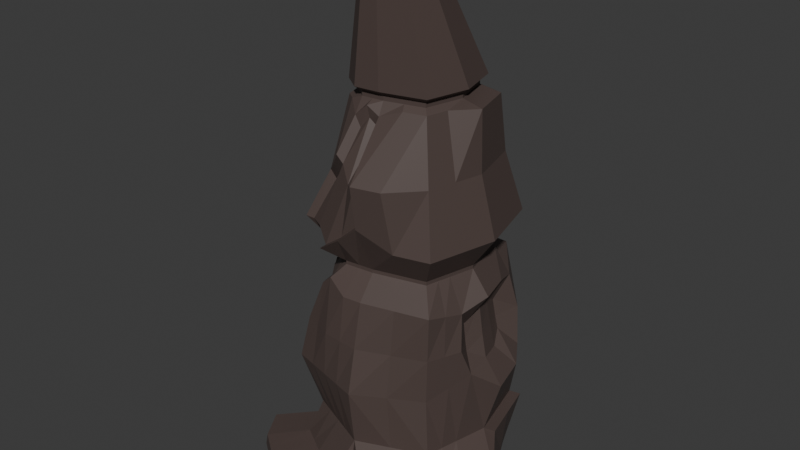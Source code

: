 # Source: Rock_2.blend  (saved by Blender 4.5.90; exported with 4.5.12 LTS)
import bpy
from mathutils import Matrix  # noqa: F401  (used for matrix-valued properties, if any)

bpy.ops.wm.read_factory_settings(use_empty=True)
scene = bpy.context.scene
scene.name = 'Scene'

# ---- collections
col_collection = bpy.data.collections.new('Collection'); scene.collection.children.link(col_collection)

# ---- materials (node trees are filled in below, after node groups)
mat_material_001 = bpy.data.materials.new('Material.001')

# ---- material node trees
mat_material_001.use_nodes = True; mat_material_001.node_tree.nodes.clear()
_N = mat_material_001.node_tree.nodes; _L = mat_material_001.node_tree.links
n0 = _N.new('ShaderNodeBsdfPrincipled'); n0.name = 'Principled BSDF'; n0.location = (-200, 100)
n0.inputs[0].default_value = (0.08374, 0.05916, 0.05263, 1.0)
n1 = _N.new('ShaderNodeOutputMaterial'); n1.name = 'Material Output'; n1.location = (200, 100)
_L.new(n0.outputs[0], n1.inputs[0])
n1.is_active_output = True

# ---- world
world_world = bpy.data.worlds.new('World'); scene.world = world_world
world_world.use_nodes = True; world_world.node_tree.nodes.clear()
_N = world_world.node_tree.nodes; _L = world_world.node_tree.links
n0 = _N.new('ShaderNodeOutputWorld'); n0.name = 'World Output'; n0.location = (200, 100)
n1 = _N.new('ShaderNodeBackground'); n1.name = 'Background'; n1.location = (-200, 100)
n1.inputs[0].default_value = (0.05088, 0.05088, 0.05088, 1.0)
_L.new(n1.outputs[0], n0.inputs[0])
n0.is_active_output = True
world_world.color = (0.05088, 0.05088, 0.05088)
world_world.sun_shadow_jitter_overblur = 0.0

# ---- meshes
me_cube_001 = bpy.data.meshes.new('Cube.001')
me_cube_001.from_pydata([(-1.048, -1.061, -1.0), (-1.313, -1.28, 1.19), (-1.0, 1.0, -1.0), (-1.232, 1.281, 1.081), (1.0, -1.0, -1.0), (1.109, -1.142, 1.0), (1.0, 1.0, -1.0), (1.354, 1.085, 1.13), (-1.696, -0.06054, -1.0), (-1.438, 0.1321, 0.6838), (1.49, 0.0, -1.0), (1.778, 0.0, 1.0), (0.0, 1.329, -1.0), (-0.0841, 1.41, 0.5781), (-0.003816, -1.969, -1.0), (0.0, -1.778, 1.0), (0.0, 0.0, -1.0), (-1.176, -1.172, 0.0), (-1.024, 1.083, -0.02661), (1.179, 1.183, 0.0), (1.179, -1.172, 0.0), (1.468, 0.005549, 0.0), (-1.255, 0.1585, -0.02461), (0.001751, -1.66, 0.0), (0.077, 1.348, -0.01813), (1.364, 1.249, -0.02079), (1.185, 1.066, -1.021), (1.675, 0.0662, -1.021), (1.653, 0.07175, -0.02079), (-0.8985, 0.9569, -0.655), (1.033, 1.034, -0.8136), (1.486, 0.001034, -0.8136), (-1.4, 0.07911, -0.6532), (0.0003263, -1.797, -0.8136), (-0.03212, 1.213, -0.4577), (1.218, 1.1, -0.8344), (1.671, 0.06723, -0.8344), (-1.484, 1.55, -0.8589), (-1.527, 1.596, -1.045), (-0.5268, 1.925, -1.045), (-2.175, 0.5958, -1.045), (-2.083, 0.5172, -0.8589), (-0.4512, 1.854, -0.8589), (-1.452, -4.857e-09, 2.589), (-1.155, 1.155, 2.589), (0.0, 1.452, 2.589), (1.155, 1.025, 2.459), (1.452, -4.857e-09, 2.589), (1.155, -1.155, 2.589), (0.0, -1.452, 2.589), (-0.9695, -1.083, 2.497), (-1.021, -0.4547, 3.065), (-0.5, 1.164, -1.0), (-0.7074, -1.596, 1.0), (-0.8479, -0.03027, -1.0), (-0.5502, 1.446, 0.9897), (-0.5239, -1.445, -1.0), (-0.4356, 1.18, -0.02661), (-0.5871, -1.416, 0.0), (-0.3717, 1.109, -0.6546), (-1.027, 1.76, -1.045), (-0.9678, 1.702, -0.8589), (-0.6719, -1.234, 2.848), (-0.5777, 1.303, 2.589), (-0.905, -0.9067, 3.065), (-1.372, -0.5605, -1.0), (1.432, -0.3669, 1.281), (-1.456, -0.7213, 1.19), (1.245, -0.5, -1.0), (0.0, -0.9143, -1.0), (-1.367, -0.5833, 0.0), (1.324, -0.5833, 0.0), (-1.332, -0.5155, -0.8136), (1.303, -0.4955, 2.438), (-1.19, -0.6033, 2.632), (-0.5193, -1.191, 3.065), (0.9028, -0.9067, 3.065), (-0.6859, -0.7374, -1.0), (-1.4, 0.5959, 0.9886), (1.245, 0.5, -1.0), (-1.348, 0.4697, -1.0), (1.596, 0.7074, 1.0), (0.0, 0.6645, -1.0), (1.324, 0.5944, 0.0), (-1.215, 0.4943, -0.02661), (1.43, 0.5662, -1.021), (1.509, 0.6606, -0.02079), (1.445, 0.5838, -0.8344), (-1.193, 0.4247, -0.6532), (-1.851, 1.096, -1.045), (-1.783, 1.034, -0.8589), (-1.303, 0.5777, 2.589), (1.303, 0.5777, 2.589), (1.019, -0.4547, 3.065), (0.9028, 0.9011, 3.065), (-0.674, 0.5671, -1.0), (0.6471, 1.832, 1.0), (0.5, -1.414, -1.0), (0.5, 1.164, -1.0), (0.5429, -1.454, 1.0), (0.7451, 0.0, -1.0), (0.5906, -1.416, 0.0), (0.5906, 1.729, 0.0), (0.5169, 1.186, -0.8136), (0.5777, 1.752, 2.589), (0.4508, 1.017, 3.065), (0.5777, -1.303, 2.589), (-0.905, 0.9011, 3.065), (0.6226, -0.7072, -1.0), (-1.021, 0.4491, 3.065), (0.6226, 0.5822, -1.0), (-1.021, 0.4491, 3.001), (-0.905, 0.9011, 3.001), (0.4508, 1.017, 3.001), (0.9028, 0.9011, 3.001), (1.019, -0.4547, 3.001), (0.9028, -0.9067, 3.001), (-0.5114, -1.1, 3.013), (-0.905, -0.9067, 3.001), (-0.9544, -0.5011, 2.82), (-1.137, -0.002806, 3.001), (1.019, 0.4491, 3.001), (1.135, -0.002806, 3.001), (-1.351, -1.218, 3.627), (-0.453, 1.017, 3.001), (-0.001106, 1.133, 3.001), (0.4508, -1.023, 3.001), (-0.001106, -1.139, 3.001), (-0.6987, -1.602, 3.398), (-1.664, 0.0007124, 3.627), (-1.508, -0.6089, 3.627), (1.376, 0.6103, 3.627), (1.532, 0.0007124, 3.627), (-0.7609, -0.3417, 5.82), (0.0002809, 1.533, 3.627), (-0.6093, 1.376, 3.627), (-1.137, -0.002806, 3.065), (1.019, 0.4491, 3.065), (1.135, -0.002806, 3.065), (-0.453, 1.017, 3.065), (-0.001106, 1.133, 3.065), (0.4508, -1.023, 3.065), (-0.001106, -1.139, 3.065), (1.376, -0.6089, 3.627), (1.219, -1.218, 3.627), (0.6099, 1.376, 3.627), (1.219, 1.22, 3.627), (-1.375, 0.6103, 3.627), (-1.219, 1.22, 3.627), (0.6099, -1.375, 3.627), (-0.0296, -1.433, 3.946), (-0.6747, -0.6779, 5.82), (-0.3877, -0.8893, 5.82), (0.6704, -0.6779, 5.82), (0.7567, -0.3417, 5.82), (0.6704, 0.6672, 5.82), (0.3342, 0.7534, 5.82), (-0.6747, 0.6672, 5.82), (-0.7609, 0.3309, 5.82), (-0.8554, 0.3739, 5.736), (-0.7584, 0.7522, 5.736), (0.3766, 0.8492, 5.736), (1.015, 0.7522, 5.736), (0.8519, -0.3828, 5.736), (0.7549, -0.7611, 5.736), (-0.3473, -0.9806, 5.345), (-0.7584, -0.7611, 5.736), (-0.8554, -0.3828, 5.736), (-0.9525, -0.004449, 5.736), (1.112, 0.3739, 5.736), (1.209, -0.004449, 5.736), (-0.6747, -0.6779, 5.904), (-0.3801, 0.8492, 5.736), (-0.001754, 0.9463, 5.736), (0.3766, -0.8581, 5.736), (-0.03128, -0.9199, 5.39), (-0.3877, -0.8893, 5.904), (-0.8472, -0.005387, 5.904), (-0.7609, -0.3417, 5.904), (0.7567, 0.3309, 5.904), (0.8429, -0.005387, 5.904), (-0.2951, -0.8394, 8.052), (-0.002124, 0.8397, 5.904), (-0.3384, 0.7534, 5.904), (-0.8472, -0.005387, 5.82), (0.7567, 0.3309, 5.82), (0.8429, -0.005387, 5.82), (-0.8614, -0.3854, 5.988), (-0.3384, 0.7534, 5.82), (-0.002124, 0.8397, 5.82), (0.3342, -0.7642, 5.82), (-0.002124, -0.8504, 5.82), (-0.7637, -0.7664, 5.988), (-0.4386, -1.006, 5.988), (0.7603, -0.7664, 5.988), (0.858, -0.3854, 5.988), (0.7603, 0.7576, 5.988), (0.3793, 0.8553, 5.988), (-0.7637, 0.7576, 5.988), (-0.8614, 0.3766, 5.988), (0.7567, -0.3417, 5.904), (0.6704, -0.6779, 5.904), (0.3342, 0.7534, 5.904), (0.6704, 0.6672, 5.904), (-0.7609, 0.3309, 5.904), (-0.6747, 0.6672, 5.904), (0.3342, -0.7642, 5.904), (-0.002124, -0.8504, 5.904), (-0.1907, -0.9163, 8.052), (-0.3765, -0.5219, 8.052), (-0.3347, -0.685, 8.052), (0.3278, -0.3588, 8.052), (0.3696, -0.5219, 8.052), (-0.003451, -0.1488, 8.052), (-0.1666, -0.1907, 8.052), (-0.9592, -0.004389, 5.988), (0.858, 0.3766, 5.988), (0.9557, -0.004389, 5.988), (-0.3827, 0.8553, 5.988), (-0.001731, 0.953, 5.988), (0.3793, -0.8641, 5.988), (-0.001731, -0.9618, 5.988), (0.3278, -0.685, 8.052), (0.2935, -0.8189, 8.052), (0.1597, -0.1907, 8.052), (0.2935, -0.225, 8.052), (-0.3347, -0.3588, 8.052), (-0.3004, -0.225, 8.052), (0.1597, -0.8532, 8.052), (-0.01926, -0.8991, 8.052), (-0.4221, -0.3364, 8.052), (-0.3745, -0.1509, 8.052), (0.1821, -0.1033, 8.052), (0.3676, -0.1509, 8.052), (0.4152, -0.7075, 8.052), (0.3676, -0.893, 8.052), (-0.2162, -1.01, 8.052), (-0.3745, -0.893, 8.052), (-0.4221, -0.7075, 8.052), (-0.4697, -0.5219, 8.052), (0.4152, -0.3364, 8.052), (0.4628, -0.5219, 8.052), (-0.189, -0.1033, 8.052), (-0.003451, -0.05573, 8.052), (0.1821, -0.9406, 8.052), (-0.003451, -0.9881, 8.052), (0.199, -0.5226, 7.862), (0.3208, -0.5226, 7.862), (-0.2064, -0.5226, 7.862), (-0.003702, -0.5226, 7.862), (-0.003702, -0.3198, 7.862), (-0.003702, -0.7253, 7.862), (-0.01746, -0.8506, 7.862), (-0.3282, -0.5226, 7.862), (-0.1858, -0.3405, 7.862), (-0.1976, -0.7346, 7.862), (-0.1665, -0.8656, 7.862), (0.1783, -0.7046, 7.862), (0.2844, -0.6644, 7.862), (-0.2918, -0.6644, 7.862), (-0.003702, -0.1981, 7.862), (-0.1456, -0.2345, 7.862), (0.1783, -0.3405, 7.862), (0.2844, -0.3807, 7.862), (-0.2918, -0.3807, 7.862), (0.1382, -0.2345, 7.862), (0.1382, -0.8107, 7.862), (-0.262, -0.2643, 7.862), (0.2546, -0.2643, 7.862), (0.2546, -0.7808, 7.862), (-0.2574, -0.7987, 7.862), (-0.4947, 1.113, 4.682), (-0.5671, -1.3, 4.944), (0.9872, -0.9898, 4.682), (-0.881, -0.9782, 4.336), (0.9872, 0.986, 4.682), (1.114, 0.4921, 4.682), (1.114, -0.4958, 4.682), (1.241, -0.001868, 4.682), (-1.242, -0.001868, 4.682), (-1.115, -0.4958, 4.682), (0.4932, 1.113, 4.682), (-0.0007367, 1.239, 4.682), (-0.9886, 0.986, 4.682), (-1.115, 0.4921, 4.682), (-0.03259, -1.537, 4.589), (0.4932, -1.511, 4.682), (-0.03013, 1.508, 1.794), (-1.285, 1.285, 1.794), (0.0, -1.615, 1.794), (1.132, -1.149, 1.794), (1.255, 1.178, 1.794), (-1.159, -1.231, 1.879), (-1.615, -2.428e-09, 1.794), (-0.6849, -1.557, 1.794), (-0.6425, 1.45, 1.794), (-1.402, -0.6473, 1.886), (1.368, -0.5716, 1.794), (-1.45, 0.6425, 1.794), (0.6124, 1.792, 1.794), (0.5603, -1.379, 1.794), (-2.336, -1.327, -0.9668), (-2.012, -1.827, -0.9668), (-1.488, -2.211, -0.9668), (-0.9642, -2.595, -0.9668), (-0.9639, -2.564, -0.7805), (-1.997, -1.799, -0.7805), (-1.36, -1.353, -0.6337), (-0.8386, -1.669, -0.6337), (-0.2498, -1.913, -0.6337), (-1.48, -2.181, -0.7805), (-1.618, -0.8358, -0.6337), (-2.296, -1.282, -0.7805), (1.628, -1.511, -0.8584), (1.631, -1.539, -1.045), (1.131, -1.954, -1.045), (1.876, -1.039, -1.045), (2.121, -0.5394, -1.045), (2.081, -0.478, -0.8584), (0.5947, -2.276, -0.8584), (0.6308, -2.368, -1.045), (1.021, -1.764, -0.3118), (0.4318, -2.008, -0.3118), (1.754, -0.9309, -0.3118), (1.436, -1.452, -0.3118), (1.898, -0.342, -0.3118), (1.854, -0.9946, -0.8584), (1.111, -1.894, -0.8584), (1.267, 0.5046, 1.331), (1.363, 0.13, 1.331), (1.112, 0.4359, 2.242), (1.191, 0.13, 2.305), (1.277, 0.13, 1.751), (1.086, 0.7541, 1.751), (1.034, 0.7419, 2.049), (1.18, -0.1695, 1.522), (1.112, -0.176, 2.038), (1.146, -0.1727, 1.751), (1.139, 0.7664, 1.51), (1.19, 0.4703, 1.751), (-1.596, 0.7074, 1.197), (-1.415, 1.415, 1.291), (-0.7074, 1.596, 1.197), (-0.06025, 1.564, 0.7816), (-1.684, 0.05202, 0.8914), (-1.469, 0.0816, -3.942e-08), (0.1113, 1.475, 0.012), (-1.631, 0.001034, -0.8136), (0.0003263, 1.338, -0.6164), (-1.332, 0.5176, -0.8136), (-1.033, 1.034, -0.8136), (-0.5162, 1.186, -0.8136), (-0.7033, -1.379, 2.768), (-1.064, -1.201, 2.431), (-1.243, -1.348, 1.794), (-1.415, -1.415, 1.0), (-1.596, -0.7074, 1.0), (-1.021, -0.4547, 2.847), (-1.303, -0.5777, 2.589), (-1.524, -0.6254, 1.794), (-0.5193, -1.191, 3.001), (-0.8112, -0.9235, 2.95), (-0.7904, -0.8953, 3.082), (-0.5119, -1.101, 3.078), (-0.6767, -1.487, 3.423), (-1.208, -1.188, 3.604), (0.0002809, -1.531, 3.92), (-0.0007367, -1.638, 4.682), (-0.001754, -0.9551, 5.599), (-0.4356, -0.9988, 5.539), (-0.471, -1.262, 4.8), (-0.9886, -0.9898, 4.475), (-1.21, -0.8105, -1.0), (1.27, -0.7547, 1.14), (-0.001908, -1.442, -1.0), (1.252, -0.8777, 0.0), (1.229, -0.8254, 2.513), (0.9607, -0.6807, 3.065), (-0.6049, -1.091, -1.0), (-1.505, -1.061, 0.8046), (1.123, -0.75, -1.0), (-1.271, -0.8777, 0.0), (-1.125, -0.8204, 2.644), (0.5613, -1.061, -1.0), (0.9607, -0.6807, 3.001), (1.298, -0.9137, 3.627), (-0.9629, -0.6807, 3.001), (-0.9629, -0.6807, 3.065), (0.7136, -0.5098, 5.82), (-1.43, -0.9137, 3.627), (0.8034, -0.5719, 5.736), (0.7136, -0.5098, 5.904), (-0.8069, -0.5719, 5.736), (0.8091, -0.5759, 5.988), (-0.7178, -0.5098, 5.82), (0.3914, -0.8002, 8.052), (-0.7178, -0.5098, 5.904), (-0.8126, -0.5759, 5.988), (-0.3983, -0.8002, 8.052), (0.3106, -0.752, 8.052), (-0.3149, -0.7622, 8.052), (-0.01058, -0.788, 7.862), (-0.1821, -0.8001, 7.862), (0.1583, -0.7577, 7.862), (0.2695, -0.7226, 7.862), (-0.2746, -0.7316, 7.862), (-1.052, -0.7428, 4.682), (1.051, -0.7428, 4.682), (1.25, -0.8602, 1.794), (-1.264, -0.9162, 1.882), (-2.174, -1.577, -0.9668), (-1.489, -1.095, -0.6337), (-2.147, -1.54, -0.7805), (1.595, -1.191, -0.3118), (1.741, -1.253, -0.8584), (1.753, -1.289, -1.045), (-1.385, -1.001, 0.9946), (-0.8828, -0.7123, 2.962), (-0.75, 1.082, -1.0), (-1.061, -1.505, 1.0), (-1.272, -0.04541, -1.0), (-0.8815, -1.294, 0.0), (-1.277, 1.678, -1.045), (-0.9089, -1.337, 2.589), (-1.061, 1.505, 1.244), (-0.7859, -1.253, -1.0), (-0.73, 1.132, -0.02661), (-0.7745, 1.11, -0.8136), (-1.226, 1.626, -0.8589), (-0.8665, 1.229, 2.589), (-0.6512, -0.9981, 3.08), (-1.029, -0.649, -1.0), (-1.011, 0.5184, -1.0), (-0.6613, -1.012, 2.982), (-0.9425, -1.338, 3.628), (-0.679, 0.959, 3.001), (-0.679, 0.959, 3.065), (-0.9141, 1.298, 3.627), (-0.5312, -0.7836, 5.82), (-0.597, -0.88, 5.736), (-0.5312, -0.7836, 5.904), (-0.5692, 0.8007, 5.736), (-0.5065, 0.7103, 5.82), (-0.6012, -0.8861, 5.988), (-0.2953, -0.9513, 8.052), (-0.5065, 0.7103, 5.904), (-0.5732, 0.8065, 5.988), (-0.2817, -0.1271, 8.052), (-0.2429, -0.8779, 8.052), (-0.2335, -0.2078, 8.052), (-0.2673, -0.5226, 7.862), (-0.2447, -0.6995, 7.862), (-0.2388, -0.3606, 7.862), (-0.212, -0.8322, 7.862), (-0.2038, -0.2494, 7.862), (-0.7417, 1.049, 4.682), (-0.7779, -1.145, 4.682), (-0.9849, -1.421, 1.794), (-0.9638, 1.367, 1.794), (-1.1, -1.511, -0.6337), (-1.739, -1.99, -0.7805), (-1.75, -2.019, -0.9668), (-0.8911, 1.364, 1.035), (-0.6351, 1.033, -0.6548), (-0.8457, -1.206, 2.662), (-0.676, -1.12, 4.54), (-0.2283, -0.7658, 7.862), (-0.9074, -0.9508, -1.0), (-0.3838, 1.58, 0.9892), (-0.2639, -1.707, -1.0), (-0.1793, 1.264, -0.02237), (-0.258, 1.262, -0.715), (-0.7095, 1.778, -0.8589), (-0.2271, 1.075, 3.065), (-0.2888, 1.378, 2.589), (-0.25, 1.247, -1.0), (-0.3537, -1.687, 1.0), (-0.424, -0.01514, -1.0), (-0.2927, -1.538, 0.0), (-0.7768, 1.843, -1.045), (-0.3312, -1.485, 2.589), (-0.343, -0.8259, -1.0), (-0.337, 0.6158, -1.0), (-0.2271, 1.075, 3.001), (-0.2602, -1.165, 3.001), (-0.1703, 0.7965, 5.82), (-0.3045, 1.454, 3.627), (-0.2602, -1.165, 3.065), (-0.1922, 0.9042, 5.988), (-0.3492, -1.566, 3.627), (-0.1909, 0.8977, 5.736), (-0.2187, -0.977, 5.736), (-0.1703, 0.7965, 5.904), (-0.1949, -0.8699, 5.82), (-0.1949, -0.8699, 5.904), (-0.09621, -0.07952, 8.052), (-0.2202, -0.9838, 5.988), (-0.1098, -0.9989, 8.052), (-0.08501, -0.1698, 8.052), (-0.105, -0.9077, 8.052), (-0.1051, -0.5226, 7.862), (-0.1006, -0.73, 7.862), (-0.09473, -0.3302, 7.862), (-0.07464, -0.2163, 7.862), (-0.09199, -0.8581, 7.862), (-0.2518, -1.4, 4.563), (-0.2477, 1.176, 4.682), (-0.3363, 1.479, 1.794), (-0.3424, -1.586, 1.794), (-1.226, -2.403, -0.9668), (-0.5442, -1.791, -0.6337), (-1.222, -2.373, -0.7805), (-0.3172, 1.428, 0.7839), (-0.2019, 1.161, -0.5562), (-0.3532, -1.46, 3.652), (-0.1893, -0.9503, 5.534), (-0.09632, -0.794, 7.862), (-0.3034, -1.266, -1.0)], [], [(84, 78, 3, 18), (102, 96, 7, 19), (375, 373, 5, 20), (421, 419, 355, 17), (383, 380, 4, 97), (297, 66, 335, 337), (81, 7, 338, 328), (110, 79, 10, 100), (83, 81, 11, 21), (70, 356, 344, 345), (482, 82, 16, 477), (458, 288, 44, 429), (300, 290, 48, 106), (517, 374, 14, 469), (101, 99, 15, 23), (470, 512, 13, 24), (513, 470, 24, 34), (14, 97, 315, 320), (72, 70, 345, 347), (83, 21, 28, 86), (70, 72, 312, 311), (380, 68, 316, 415), (103, 102, 19, 30), (88, 84, 18, 29), (87, 86, 28, 36), (30, 19, 25, 35), (79, 6, 26, 85), (31, 10, 27, 36), (21, 31, 36, 28), (6, 30, 35, 26), (85, 87, 36, 27), (80, 8, 40, 89), (98, 103, 30, 6), (31, 21, 325, 318), (33, 23, 309, 305), (65, 72, 347, 8), (10, 31, 318, 317), (349, 350, 37, 90), (89, 90, 37, 38), (479, 472, 42, 39), (8, 347, 41, 40), (418, 2, 38, 422), (471, 348, 42, 472), (348, 12, 39, 42), (43, 358, 357, 120), (91, 43, 120, 111), (464, 62, 117, 433), (382, 50, 361, 417), (409, 292, 50, 382), (298, 293, 43, 91), (508, 289, 49, 480), (299, 287, 45, 104), (457, 294, 352, 423), (376, 73, 115, 384), (73, 47, 122, 115), (427, 351, 61, 428), (475, 52, 60, 479), (422, 428, 61, 60), (421, 17, 307, 459), (14, 33, 305, 304), (463, 426, 57, 59), (426, 462, 55, 57), (467, 378, 56, 425), (507, 295, 63, 474), (432, 95, 54, 420), (478, 476, 53, 58), (420, 54, 77, 431), (46, 104, 113, 114), (293, 359, 358, 43), (49, 106, 126, 127), (106, 48, 116, 126), (469, 14, 304, 509), (21, 71, 323, 325), (375, 20, 324, 413), (425, 56, 303, 461), (477, 16, 69, 481), (381, 379, 356, 70), (408, 297, 73, 376), (100, 10, 68, 108), (21, 11, 66, 71), (418, 52, 95, 432), (44, 91, 111, 112), (288, 298, 91, 44), (474, 63, 124, 483), (104, 45, 125, 113), (40, 41, 90, 89), (347, 349, 90, 41), (2, 80, 89, 38), (26, 35, 87, 85), (10, 79, 85, 27), (35, 25, 86, 87), (32, 22, 84, 88), (19, 83, 86, 25), (475, 12, 82, 482), (19, 7, 81, 83), (98, 6, 79, 110), (291, 46, 334, 333), (22, 9, 78, 84), (12, 98, 110, 82), (429, 44, 112, 435), (16, 100, 108, 69), (47, 92, 121, 122), (291, 299, 104, 46), (480, 49, 127, 484), (92, 46, 114, 121), (68, 10, 317, 316), (12, 348, 103, 98), (348, 346, 102, 103), (101, 23, 322, 321), (20, 5, 99, 101), (289, 300, 106, 49), (82, 110, 100, 16), (374, 383, 97, 14), (346, 343, 96, 102), (484, 127, 142, 487), (120, 357, 51, 136), (126, 116, 76, 141), (386, 118, 64, 387), (433, 117, 363, 430), (121, 114, 94, 137), (115, 122, 138, 93), (384, 115, 93, 377), (111, 120, 136, 109), (113, 125, 140, 105), (114, 113, 105, 94), (127, 126, 141, 142), (112, 111, 109, 107), (483, 124, 139, 473), (435, 112, 107, 436), (122, 121, 137, 138), (93, 138, 132, 143), (109, 136, 129, 147), (136, 51, 130, 129), (107, 109, 147, 148), (105, 140, 134, 145), (138, 137, 131, 132), (94, 105, 145, 146), (142, 141, 149, 366), (377, 93, 143, 385), (436, 107, 148, 437), (430, 363, 364, 434), (487, 142, 366, 489), (473, 139, 135, 486), (141, 76, 144, 149), (387, 64, 123, 389), (137, 94, 146, 131), (506, 271, 172, 490), (456, 272, 369, 439), (455, 283, 160, 441), (407, 277, 163, 390), (505, 285, 175, 515), (275, 281, 161, 162), (286, 273, 164, 174), (406, 371, 166, 392), (276, 275, 162, 169), (278, 276, 169, 170), (277, 278, 170, 163), (284, 279, 168, 159), (279, 280, 167, 168), (281, 282, 173, 161), (283, 284, 159, 160), (367, 286, 174, 368), (174, 164, 153, 190), (392, 166, 151, 394), (439, 369, 152, 438), (169, 162, 155, 185), (163, 170, 186, 154), (390, 163, 154, 388), (159, 168, 184, 158), (161, 173, 189, 156), (162, 161, 156, 155), (368, 174, 190, 191), (160, 159, 158, 157), (490, 172, 188, 485), (441, 160, 157, 442), (170, 169, 185, 186), (491, 368, 191, 493), (168, 167, 133, 184), (438, 152, 176, 440), (191, 190, 206, 207), (157, 158, 204, 205), (442, 157, 205, 445), (184, 133, 178, 177), (485, 188, 183, 492), (186, 185, 179, 180), (493, 191, 207, 494), (190, 153, 201, 206), (394, 151, 171, 396), (155, 156, 202, 203), (185, 155, 203, 179), (154, 186, 180, 200), (388, 154, 200, 391), (158, 184, 177, 204), (156, 189, 182, 202), (440, 176, 193, 443), (445, 205, 198, 446), (391, 200, 195, 393), (494, 207, 221, 496), (203, 202, 197, 196), (206, 201, 194, 220), (396, 171, 192, 397), (180, 179, 216, 217), (179, 203, 196, 216), (200, 180, 217, 195), (204, 177, 215, 199), (177, 178, 187, 215), (202, 182, 219, 197), (205, 204, 199, 198), (207, 206, 220, 221), (492, 183, 218, 488), (196, 197, 232, 233), (220, 194, 235, 244), (397, 192, 237, 398), (393, 195, 234, 395), (216, 196, 233, 240), (195, 217, 241, 234), (199, 215, 239, 230), (443, 193, 236, 444), (197, 219, 243, 232), (221, 220, 244, 245), (198, 199, 230, 231), (215, 187, 238, 239), (488, 218, 242, 495), (446, 198, 231, 447), (217, 216, 240, 241), (496, 221, 245, 497), (209, 210, 259, 253), (400, 181, 270, 405), (448, 208, 256, 453), (222, 212, 247, 258), (399, 222, 258, 404), (449, 227, 267, 454), (225, 224, 265, 268), (499, 229, 252, 504), (228, 223, 269, 266), (227, 226, 264, 267), (229, 228, 266, 252), (224, 213, 260, 265), (498, 214, 261, 503), (211, 225, 268, 263), (212, 211, 263, 247), (226, 209, 253, 264), (226, 227, 231, 230), (224, 225, 233, 232), (399, 223, 235, 395), (448, 181, 237, 444), (210, 209, 239, 238), (211, 212, 241, 240), (498, 213, 243, 495), (228, 229, 245, 244), (499, 208, 236, 497), (449, 214, 242, 447), (212, 222, 234, 241), (400, 210, 238, 398), (209, 226, 230, 239), (225, 211, 240, 233), (213, 224, 232, 243), (223, 228, 244, 235), (466, 405, 270, 453), (452, 264, 253, 450), (262, 250, 249, 246), (403, 401, 252, 266), (502, 254, 248, 500), (516, 402, 256, 504), (500, 248, 255, 501), (246, 249, 251, 257), (450, 253, 259, 451), (503, 261, 254, 502), (265, 260, 250, 262), (454, 267, 264, 452), (268, 265, 262, 263), (247, 246, 257, 258), (404, 403, 266, 269), (263, 262, 246, 247), (366, 149, 286, 367), (148, 147, 284, 283), (145, 134, 282, 281), (129, 130, 280, 279), (147, 129, 279, 284), (143, 132, 278, 277), (132, 131, 276, 278), (131, 146, 275, 276), (389, 123, 371, 406), (149, 144, 273, 286), (146, 145, 281, 275), (514, 150, 285, 505), (385, 143, 277, 407), (437, 148, 283, 455), (434, 364, 370, 465), (486, 135, 271, 506), (15, 99, 300, 289), (7, 96, 299, 291), (11, 81, 328, 329), (341, 340, 298, 288), (373, 66, 297, 408), (344, 356, 359, 293), (468, 342, 295, 507), (419, 53, 294, 457), (96, 343, 287, 299), (476, 15, 289, 508), (340, 344, 293, 298), (416, 1, 292, 409), (99, 5, 290, 300), (424, 341, 288, 458), (92, 47, 331, 330), (47, 73, 336, 331), (460, 459, 307, 306), (461, 460, 306, 302), (509, 511, 310, 303), (511, 510, 308, 310), (410, 412, 312, 301), (412, 411, 311, 312), (372, 0, 302, 410), (381, 70, 311, 411), (478, 58, 308, 510), (72, 65, 301, 312), (327, 321, 322, 319), (414, 413, 324, 313), (415, 414, 313, 314), (315, 327, 319, 320), (317, 318, 326, 316), (318, 325, 323, 326), (314, 313, 327, 315), (313, 324, 321, 327), (20, 101, 321, 324), (33, 14, 320, 319), (23, 33, 319, 322), (97, 4, 314, 315), (339, 333, 334, 330), (337, 332, 331, 336), (332, 339, 330, 331), (329, 328, 339, 332), (335, 329, 332, 337), (328, 338, 333, 339), (66, 11, 329, 335), (73, 297, 337, 336), (46, 92, 330, 334), (7, 291, 333, 338), (3, 78, 340, 341), (512, 55, 342, 468), (9, 22, 345, 344), (24, 13, 343, 346), (22, 32, 347, 345), (34, 24, 346, 348), (88, 29, 350, 349), (513, 34, 348, 471), (462, 3, 341, 424), (463, 59, 351, 427), (78, 9, 344, 340), (32, 88, 349, 347), (464, 50, 353, 423), (50, 292, 354, 353), (416, 67, 356, 379), (74, 119, 357, 358), (296, 74, 358, 359), (117, 62, 352, 360), (417, 361, 118, 386), (361, 362, 64, 118), (363, 117, 360, 75), (364, 363, 75, 128), (362, 365, 123, 64), (514, 364, 128, 489), (285, 150, 366, 367), (515, 175, 368, 491), (370, 165, 369, 272), (365, 274, 371, 123), (175, 285, 367, 368), (465, 370, 272, 456), (292, 1, 355, 354), (67, 296, 359, 356), (119, 417, 386, 357), (1, 416, 379, 355), (316, 326, 414, 415), (326, 323, 413, 414), (17, 381, 411, 307), (65, 372, 410, 301), (306, 307, 411, 412), (302, 306, 412, 410), (67, 416, 409, 296), (5, 373, 408, 290), (144, 385, 407, 273), (130, 389, 406, 280), (258, 257, 403, 404), (501, 255, 402, 516), (257, 251, 401, 403), (451, 259, 405, 466), (181, 400, 398, 237), (222, 399, 395, 234), (223, 399, 404, 269), (210, 400, 405, 259), (194, 393, 395, 235), (187, 397, 398, 238), (178, 396, 397, 187), (201, 391, 393, 194), (153, 388, 391, 201), (133, 394, 396, 178), (164, 390, 388, 153), (167, 392, 394, 133), (280, 406, 392, 167), (273, 407, 390, 164), (51, 387, 389, 130), (76, 377, 385, 144), (116, 384, 377, 76), (357, 386, 387, 51), (69, 108, 383, 374), (290, 408, 376, 48), (17, 355, 379, 381), (71, 375, 413, 323), (431, 77, 378, 467), (48, 376, 384, 116), (296, 409, 382, 74), (74, 382, 417, 119), (4, 380, 415, 314), (481, 69, 374, 517), (108, 68, 380, 383), (71, 66, 373, 375), (65, 431, 467, 372), (255, 451, 466, 402), (274, 465, 456, 371), (62, 464, 423, 352), (29, 463, 427, 350), (55, 462, 424, 342), (303, 310, 460, 461), (310, 308, 459, 460), (342, 424, 458, 295), (355, 419, 457, 354), (365, 434, 465, 274), (135, 437, 455, 271), (261, 454, 452, 254), (248, 450, 451, 255), (254, 452, 450, 248), (402, 466, 453, 256), (227, 449, 447, 231), (208, 448, 444, 236), (214, 449, 454, 261), (181, 448, 453, 270), (218, 446, 447, 242), (192, 443, 444, 237), (183, 445, 446, 218), (171, 440, 443, 192), (188, 442, 445, 183), (151, 438, 440, 171), (172, 441, 442, 188), (166, 439, 438, 151), (271, 455, 441, 172), (371, 456, 439, 166), (362, 430, 434, 365), (139, 436, 437, 135), (124, 435, 436, 139), (361, 433, 430, 362), (63, 429, 435, 124), (2, 418, 432, 80), (0, 425, 461, 302), (8, 420, 431, 65), (80, 432, 420, 8), (372, 467, 425, 0), (18, 3, 462, 426), (29, 18, 426, 463), (58, 421, 459, 308), (38, 37, 428, 422), (350, 427, 428, 37), (354, 457, 423, 353), (50, 464, 433, 361), (52, 418, 422, 60), (295, 458, 429, 63), (58, 53, 419, 421), (77, 481, 517, 378), (251, 501, 516, 401), (165, 515, 491, 369), (150, 514, 489, 366), (59, 513, 471, 351), (13, 512, 468, 343), (23, 478, 510, 309), (305, 309, 510, 511), (304, 305, 511, 509), (53, 476, 508, 294), (343, 468, 507, 287), (134, 486, 506, 282), (364, 514, 505, 370), (260, 503, 502, 250), (249, 500, 501, 251), (401, 516, 504, 252), (250, 502, 500, 249), (229, 499, 497, 245), (214, 498, 495, 242), (213, 498, 503, 260), (208, 499, 504, 256), (193, 496, 497, 236), (219, 488, 495, 243), (182, 492, 488, 219), (176, 494, 496, 193), (152, 493, 494, 176), (189, 485, 492, 182), (369, 491, 493, 152), (173, 490, 485, 189), (370, 505, 515, 165), (282, 506, 490, 173), (140, 473, 486, 134), (75, 487, 489, 128), (125, 483, 473, 140), (360, 484, 487, 75), (352, 480, 484, 360), (52, 475, 482, 95), (45, 474, 483, 125), (54, 477, 481, 77), (56, 469, 509, 303), (23, 15, 476, 478), (287, 507, 474, 45), (12, 475, 479, 39), (294, 508, 480, 352), (351, 471, 472, 61), (60, 61, 472, 479), (59, 57, 470, 513), (57, 55, 512, 470), (378, 517, 469, 56), (95, 482, 477, 54)])
_uv = me_cube_001.uv_layers.new(name='UVMap')
_uv.uv.foreach_set('vector', [0.5, 0.1875, 0.6023, 0.1884, 0.6025, 0.2491, 0.5, 0.25, 0.5, 0.4375, 0.625, 0.4375, 0.625, 0.5, 0.5, 0.5, 0.5, 0.7188, 0.625, 0.7188, 0.625, 0.75, 0.5, 0.75, 0.5, 0.9688, 0.625, 0.9688, 0.625, 1.0, 0.5, 1.0, 0.3125, 0.7188, 0.375, 0.7188, 0.375, 0.75, 0.3125, 0.75, 0.625, 0.6875, 0.625, 0.6875, 0.625, 0.6875, 0.625, 0.6875, 0.625, 0.5625, 0.625, 0.5, 0.625, 0.5, 0.625, 0.5625, 0.3125, 0.5625, 0.375, 0.5625, 0.375, 0.625, 0.3125, 0.625, 0.5, 0.5625, 0.625, 0.5625, 0.625, 0.625, 0.5, 0.625, 0.5, 0.0625, 0.625, 0.0625, 0.625, 0.125, 0.5, 0.125, 0.2188, 0.5625, 0.25, 0.5625, 0.25, 0.625, 0.2188, 0.625, 0.625, 0.2812, 0.625, 0.25, 0.625, 0.25, 0.625, 0.2812, 0.625, 0.8125, 0.625, 0.75, 0.625, 0.75, 0.625, 0.8125, 0.2188, 0.7188, 0.25, 0.7188, 0.25, 0.75, 0.2188, 0.75, 0.5, 0.8125, 0.625, 0.8125, 0.625, 0.875, 0.5, 0.875, 0.4998, 0.3339, 0.6025, 0.3339, 0.6022, 0.3565, 0.4996, 0.3554, 0.4215, 0.3337, 0.4998, 0.3339, 0.4996, 0.3554, 0.4216, 0.3538, 0.25, 0.75, 0.3125, 0.75, 0.3125, 0.75, 0.25, 0.75, 0.3983, 0.0625, 0.5, 0.0625, 0.5, 0.125, 0.3983, 0.125, 0.5, 0.5625, 0.5, 0.625, 0.5, 0.625, 0.5, 0.5625, 0.5, 0.0625, 0.3983, 0.0625, 0.3983, 0.0625, 0.5, 0.0625, 0.375, 0.7188, 0.375, 0.6875, 0.375, 0.6875, 0.375, 0.7188, 0.3983, 0.4375, 0.5, 0.4375, 0.5, 0.5, 0.3983, 0.5, 0.4217, 0.1863, 0.5, 0.1875, 0.5, 0.25, 0.4211, 0.2514, 0.3983, 0.5625, 0.5, 0.5625, 0.5, 0.625, 0.3983, 0.625, 0.3983, 0.5, 0.5, 0.5, 0.5, 0.5, 0.3983, 0.5, 0.375, 0.5625, 0.375, 0.5, 0.375, 0.5, 0.375, 0.5625, 0.3983, 0.625, 0.375, 0.625, 0.375, 0.625, 0.3983, 0.625, 0.5, 0.625, 0.3983, 0.625, 0.3983, 0.625, 0.5, 0.625, 0.375, 0.5, 0.3983, 0.5, 0.3983, 0.5, 0.375, 0.5, 0.375, 0.5625, 0.3983, 0.5625, 0.3983, 0.625, 0.375, 0.625, 0.125, 0.5625, 0.125, 0.625, 0.125, 0.625, 0.125, 0.5625, 0.375, 0.4375, 0.3983, 0.4375, 0.3983, 0.5, 0.375, 0.5, 0.3983, 0.625, 0.5, 0.625, 0.5, 0.625, 0.3983, 0.625, 0.3983, 0.875, 0.5, 0.875, 0.5, 0.875, 0.3983, 0.875, 0.375, 0.0625, 0.3983, 0.0625, 0.3983, 0.125, 0.375, 0.125, 0.375, 0.625, 0.3983, 0.625, 0.3983, 0.625, 0.375, 0.625, 0.3983, 0.1875, 0.3983, 0.25, 0.3983, 0.25, 0.3983, 0.1875, 0.375, 0.1875, 0.3983, 0.1875, 0.3983, 0.25, 0.375, 0.25, 0.375, 0.3438, 0.3983, 0.3438, 0.3983, 0.375, 0.375, 0.375, 0.375, 0.125, 0.3983, 0.125, 0.3983, 0.125, 0.375, 0.125, 0.1562, 0.5, 0.125, 0.5, 0.125, 0.5, 0.1562, 0.5, 0.3983, 0.3438, 0.3983, 0.375, 0.3983, 0.375, 0.3983, 0.3438, 0.3983, 0.375, 0.375, 0.375, 0.375, 0.375, 0.3983, 0.375, 0.625, 0.125, 0.625, 0.0625, 0.625, 0.0625, 0.625, 0.125, 0.625, 0.1875, 0.625, 0.125, 0.625, 0.125, 0.625, 0.1875, 0.625, 0.9739, 0.625, 0.9434, 0.625, 0.9447, 0.625, 0.9685, 0.625, 0.0309, 0.625, 0.005059, 0.625, -0.005719, 0.625, 0.02486, 0.625, 0.03125, 0.625, 0.005188, 0.625, 0.005917, 0.625, 0.03133, 0.625, 0.1875, 0.625, 0.125, 0.625, 0.125, 0.625, 0.1875, 0.625, 0.9062, 0.625, 0.875, 0.625, 0.875, 0.625, 0.9062, 0.625, 0.4375, 0.625, 0.375, 0.625, 0.375, 0.625, 0.4375, 0.625, 0.9688, 0.625, 0.9375, 0.625, 0.9375, 0.625, 0.9688, 0.625, 0.7188, 0.625, 0.6875, 0.625, 0.6875, 0.625, 0.7188, 0.625, 0.6875, 0.625, 0.625, 0.625, 0.625, 0.625, 0.6875, 0.3983, 0.2812, 0.3983, 0.3125, 0.3983, 0.3125, 0.3983, 0.2812, 0.2188, 0.5, 0.1875, 0.5, 0.1875, 0.5, 0.2188, 0.5, 0.375, 0.2812, 0.3983, 0.2812, 0.3983, 0.3125, 0.375, 0.3125, 0.5, 0.9688, 0.5, 1.0, 0.5, 1.0, 0.5, 0.9688, 0.375, 0.875, 0.3983, 0.875, 0.3983, 0.875, 0.375, 0.875, 0.4213, 0.2825, 0.5, 0.2812, 0.5, 0.3125, 0.4215, 0.3136, 0.5, 0.2812, 0.6027, 0.2802, 0.6028, 0.3112, 0.5, 0.3125, 0.1562, 0.7188, 0.1875, 0.7188, 0.1875, 0.75, 0.1562, 0.75, 0.625, 0.3438, 0.625, 0.3125, 0.625, 0.3125, 0.625, 0.3438, 0.1562, 0.5625, 0.1875, 0.5625, 0.1875, 0.625, 0.1562, 0.625, 0.5, 0.9062, 0.625, 0.9062, 0.625, 0.9375, 0.5, 0.9375, 0.1562, 0.625, 0.1875, 0.625, 0.1875, 0.6875, 0.1562, 0.6875, 0.625, 0.5, 0.625, 0.4375, 0.625, 0.4375, 0.625, 0.5, 0.625, 0.125, 0.625, 0.0625, 0.625, 0.0625, 0.625, 0.125, 0.625, 0.875, 0.625, 0.8125, 0.625, 0.8125, 0.625, 0.875, 0.625, 0.8125, 0.625, 0.75, 0.625, 0.75, 0.625, 0.8125, 0.2188, 0.75, 0.25, 0.75, 0.25, 0.75, 0.2188, 0.75, 0.5, 0.625, 0.5, 0.6875, 0.5, 0.6875, 0.5, 0.625, 0.5, 0.7188, 0.5, 0.75, 0.5, 0.75, 0.5, 0.7188, 0.1562, 0.75, 0.1875, 0.75, 0.1875, 0.75, 0.1562, 0.75, 0.2188, 0.625, 0.25, 0.625, 0.25, 0.6875, 0.2188, 0.6875, 0.5, 0.03125, 0.625, 0.03125, 0.625, 0.0625, 0.5, 0.0625, 0.625, 0.7188, 0.625, 0.6875, 0.625, 0.6875, 0.625, 0.7188, 0.3125, 0.625, 0.375, 0.625, 0.375, 0.6875, 0.3125, 0.6875, 0.5, 0.625, 0.625, 0.625, 0.625, 0.6875, 0.5, 0.6875, 0.1562, 0.5, 0.1875, 0.5, 0.1875, 0.5625, 0.1562, 0.5625, 0.625, 0.25, 0.625, 0.1875, 0.625, 0.1875, 0.625, 0.25, 0.625, 0.25, 0.625, 0.1875, 0.625, 0.1875, 0.625, 0.25, 0.625, 0.3438, 0.625, 0.3125, 0.625, 0.3125, 0.625, 0.3438, 0.625, 0.4375, 0.625, 0.375, 0.625, 0.375, 0.625, 0.4375, 0.375, 0.125, 0.3983, 0.125, 0.3983, 0.1875, 0.375, 0.1875, 0.3983, 0.125, 0.3983, 0.1875, 0.3983, 0.1875, 0.3983, 0.125, 0.125, 0.5, 0.125, 0.5625, 0.125, 0.5625, 0.125, 0.5, 0.375, 0.5, 0.3983, 0.5, 0.3983, 0.5625, 0.375, 0.5625, 0.375, 0.625, 0.375, 0.5625, 0.375, 0.5625, 0.375, 0.625, 0.3983, 0.5, 0.5, 0.5, 0.5, 0.5625, 0.3983, 0.5625, 0.4217, 0.1445, 0.5003, 0.144, 0.5, 0.1875, 0.4217, 0.1863, 0.5, 0.5, 0.5, 0.5625, 0.5, 0.5625, 0.5, 0.5, 0.2188, 0.5, 0.25, 0.5, 0.25, 0.5625, 0.2188, 0.5625, 0.5, 0.5, 0.625, 0.5, 0.625, 0.5625, 0.5, 0.5625, 0.3125, 0.5, 0.375, 0.5, 0.375, 0.5625, 0.3125, 0.5625, 0.625, 0.5, 0.625, 0.5, 0.625, 0.5, 0.625, 0.5, 0.5003, 0.144, 0.6022, 0.1416, 0.6023, 0.1884, 0.5, 0.1875, 0.25, 0.5, 0.3125, 0.5, 0.3125, 0.5625, 0.25, 0.5625, 0.625, 0.2812, 0.625, 0.25, 0.625, 0.25, 0.625, 0.2812, 0.25, 0.625, 0.3125, 0.625, 0.3125, 0.6875, 0.25, 0.6875, 0.625, 0.625, 0.625, 0.5625, 0.625, 0.5625, 0.625, 0.625, 0.625, 0.5, 0.625, 0.4375, 0.625, 0.4375, 0.625, 0.5, 0.625, 0.9062, 0.625, 0.875, 0.625, 0.875, 0.625, 0.9062, 0.625, 0.5625, 0.625, 0.5, 0.625, 0.5, 0.625, 0.5625, 0.375, 0.6875, 0.375, 0.625, 0.375, 0.625, 0.375, 0.6875, 0.375, 0.375, 0.3983, 0.375, 0.3983, 0.4375, 0.375, 0.4375, 0.3983, 0.375, 0.5, 0.375, 0.5, 0.4375, 0.3983, 0.4375, 0.5, 0.8125, 0.5, 0.875, 0.5, 0.875, 0.5, 0.8125, 0.5, 0.75, 0.625, 0.75, 0.625, 0.8125, 0.5, 0.8125, 0.625, 0.875, 0.625, 0.8125, 0.625, 0.8125, 0.625, 0.875, 0.25, 0.5625, 0.3125, 0.5625, 0.3125, 0.625, 0.25, 0.625, 0.25, 0.7188, 0.3125, 0.7188, 0.3125, 0.75, 0.25, 0.75, 0.5, 0.375, 0.625, 0.375, 0.625, 0.4375, 0.5, 0.4375, 0.625, 0.9062, 0.625, 0.875, 0.625, 0.875, 0.625, 0.9062, 0.625, 0.125, 0.625, 0.0625, 0.625, 0.0625, 0.625, 0.125, 0.625, 0.8125, 0.625, 0.75, 0.625, 0.75, 0.625, 0.8125, 0.625, 0.03125, 0.625, 0.0, 0.625, 0.0, 0.625, 0.03125, 0.625, 0.9687, 0.625, 0.9447, 0.625, 0.9447, 0.625, 0.9687, 0.625, 0.5625, 0.625, 0.5, 0.625, 0.5, 0.625, 0.5625, 0.625, 0.6875, 0.625, 0.625, 0.625, 0.625, 0.625, 0.6875, 0.625, 0.7188, 0.625, 0.6875, 0.625, 0.6875, 0.625, 0.7188, 0.625, 0.1875, 0.625, 0.125, 0.625, 0.125, 0.625, 0.1875, 0.625, 0.4375, 0.625, 0.375, 0.625, 0.375, 0.625, 0.4375, 0.625, 0.5, 0.625, 0.4375, 0.625, 0.4375, 0.625, 0.5, 0.625, 0.875, 0.625, 0.8125, 0.625, 0.8125, 0.625, 0.875, 0.625, 0.25, 0.625, 0.1875, 0.625, 0.1875, 0.625, 0.25, 0.625, 0.3438, 0.625, 0.3125, 0.625, 0.3125, 0.625, 0.3438, 0.625, 0.2812, 0.625, 0.25, 0.625, 0.25, 0.625, 0.2812, 0.625, 0.625, 0.625, 0.5625, 0.625, 0.5625, 0.625, 0.625, 0.625, 0.6875, 0.625, 0.625, 0.625, 0.625, 0.625, 0.6875, 0.625, 0.1875, 0.625, 0.125, 0.625, 0.125, 0.625, 0.1875, 0.625, 0.125, 0.625, 0.0625, 0.625, 0.0625, 0.625, 0.125, 0.625, 0.25, 0.625, 0.1875, 0.625, 0.1875, 0.625, 0.25, 0.625, 0.4375, 0.625, 0.375, 0.625, 0.375, 0.625, 0.4375, 0.625, 0.625, 0.625, 0.5625, 0.625, 0.5625, 0.625, 0.625, 0.625, 0.5, 0.625, 0.4375, 0.625, 0.4375, 0.625, 0.5, 0.625, 0.875, 0.625, 0.8125, 0.625, 0.8125, 0.625, 0.875, 0.625, 0.7188, 0.625, 0.6875, 0.625, 0.6875, 0.625, 0.7188, 0.625, 0.2812, 0.625, 0.25, 0.625, 0.25, 0.625, 0.2812, 0.625, 0.9687, 0.625, 0.9447, 0.625, 0.9424, 0.625, 0.9689, 0.625, 0.9062, 0.625, 0.875, 0.625, 0.875, 0.625, 0.9062, 0.625, 0.3438, 0.625, 0.3125, 0.625, 0.3125, 0.625, 0.3438, 0.625, 0.8125, 0.625, 0.75, 0.625, 0.75, 0.625, 0.8125, 0.625, 0.03125, 0.625, 0.0, 0.625, 0.0, 0.625, 0.03125, 0.625, 0.5625, 0.625, 0.5, 0.625, 0.5, 0.625, 0.5625, 0.625, 0.3438, 0.625, 0.3125, 0.625, 0.3125, 0.625, 0.3438, 0.625, 0.9688, 0.625, 0.9375, 0.625, 0.9375, 0.625, 0.9688, 0.625, 0.2812, 0.625, 0.25, 0.625, 0.25, 0.625, 0.2812, 0.625, 0.7188, 0.625, 0.6875, 0.625, 0.6875, 0.625, 0.7188, 0.625, 0.9062, 0.625, 0.8805, 0.625, 0.883, 0.625, 0.9062, 0.625, 0.5, 0.625, 0.4375, 0.625, 0.4375, 0.625, 0.5, 0.625, 0.8125, 0.625, 0.75, 0.625, 0.75, 0.625, 0.8125, 0.625, 0.03125, 0.625, 0.0, 0.625, 0.0, 0.625, 0.03125, 0.625, 0.5625, 0.625, 0.5, 0.625, 0.5, 0.625, 0.5625, 0.625, 0.625, 0.625, 0.5625, 0.625, 0.5625, 0.625, 0.625, 0.625, 0.6875, 0.625, 0.625, 0.625, 0.625, 0.625, 0.6875, 0.625, 0.1875, 0.625, 0.125, 0.625, 0.125, 0.625, 0.1875, 0.625, 0.125, 0.625, 0.0625, 0.625, 0.0625, 0.625, 0.125, 0.625, 0.4375, 0.625, 0.375, 0.625, 0.375, 0.625, 0.4375, 0.625, 0.25, 0.625, 0.1875, 0.625, 0.1875, 0.625, 0.25, 0.625, 0.875, 0.625, 0.8125, 0.625, 0.8125, 0.625, 0.875, 0.625, 0.8125, 0.625, 0.75, 0.625, 0.75, 0.625, 0.8125, 0.625, 0.03125, 0.625, 0.0, 0.625, 0.0, 0.625, 0.03125, 0.625, 0.9688, 0.625, 0.9375, 0.625, 0.9375, 0.625, 0.9688, 0.625, 0.5625, 0.625, 0.5, 0.625, 0.5, 0.625, 0.5625, 0.625, 0.6875, 0.625, 0.625, 0.625, 0.625, 0.625, 0.6875, 0.625, 0.7188, 0.625, 0.6875, 0.625, 0.6875, 0.625, 0.7188, 0.625, 0.1875, 0.625, 0.125, 0.625, 0.125, 0.625, 0.1875, 0.625, 0.4375, 0.625, 0.375, 0.625, 0.375, 0.625, 0.4375, 0.625, 0.5, 0.625, 0.4375, 0.625, 0.4375, 0.625, 0.5, 0.625, 0.875, 0.625, 0.8125, 0.625, 0.8125, 0.625, 0.875, 0.625, 0.25, 0.625, 0.1875, 0.625, 0.1875, 0.625, 0.25, 0.625, 0.3438, 0.625, 0.3125, 0.625, 0.3125, 0.625, 0.3438, 0.625, 0.2812, 0.625, 0.25, 0.625, 0.25, 0.625, 0.2812, 0.625, 0.625, 0.625, 0.5625, 0.625, 0.5625, 0.625, 0.625, 0.625, 0.9062, 0.625, 0.875, 0.625, 0.875, 0.625, 0.9062, 0.625, 0.125, 0.625, 0.0625, 0.625, 0.0625, 0.625, 0.125, 0.625, 0.9688, 0.625, 0.9375, 0.625, 0.9375, 0.625, 0.9688, 0.625, 0.875, 0.625, 0.8125, 0.625, 0.8125, 0.625, 0.875, 0.625, 0.25, 0.625, 0.1875, 0.625, 0.1875, 0.625, 0.25, 0.625, 0.2812, 0.625, 0.25, 0.625, 0.25, 0.625, 0.2812, 0.625, 0.125, 0.625, 0.0625, 0.625, 0.0625, 0.625, 0.125, 0.625, 0.3438, 0.625, 0.3125, 0.625, 0.3125, 0.625, 0.3438, 0.625, 0.625, 0.625, 0.5625, 0.625, 0.5625, 0.625, 0.625, 0.625, 0.9062, 0.625, 0.875, 0.625, 0.875, 0.625, 0.9062, 0.625, 0.8125, 0.625, 0.75, 0.625, 0.75, 0.625, 0.8125, 0.625, 0.03125, 0.625, 0.0, 0.625, 0.0, 0.625, 0.03125, 0.625, 0.5, 0.625, 0.4375, 0.625, 0.4375, 0.625, 0.5, 0.625, 0.5625, 0.625, 0.5, 0.625, 0.5, 0.625, 0.5625, 0.625, 0.6875, 0.625, 0.625, 0.625, 0.625, 0.625, 0.6875, 0.625, 0.7188, 0.625, 0.6875, 0.625, 0.6875, 0.625, 0.7188, 0.625, 0.1875, 0.625, 0.125, 0.625, 0.125, 0.625, 0.1875, 0.625, 0.4375, 0.625, 0.375, 0.625, 0.375, 0.625, 0.4375, 0.625, 0.9688, 0.625, 0.9375, 0.625, 0.9375, 0.625, 0.9688, 0.625, 0.2812, 0.625, 0.25, 0.625, 0.25, 0.625, 0.2812, 0.625, 0.7188, 0.625, 0.6875, 0.625, 0.6875, 0.625, 0.7188, 0.625, 0.9062, 0.625, 0.875, 0.625, 0.875, 0.625, 0.9062, 0.625, 0.5, 0.625, 0.4375, 0.625, 0.4375, 0.625, 0.5, 0.625, 0.8125, 0.625, 0.75, 0.625, 0.75, 0.625, 0.8125, 0.625, 0.03125, 0.625, 0.0, 0.625, 0.0, 0.625, 0.03125, 0.625, 0.625, 0.625, 0.5625, 0.625, 0.5625, 0.625, 0.625, 0.625, 0.5625, 0.625, 0.5, 0.625, 0.5, 0.625, 0.5625, 0.625, 0.6875, 0.625, 0.625, 0.625, 0.625, 0.625, 0.6875, 0.625, 0.1875, 0.625, 0.125, 0.625, 0.125, 0.625, 0.1875, 0.625, 0.125, 0.625, 0.0625, 0.625, 0.0625, 0.625, 0.125, 0.625, 0.4375, 0.625, 0.375, 0.625, 0.375, 0.625, 0.4375, 0.625, 0.25, 0.625, 0.1875, 0.625, 0.1875, 0.625, 0.25, 0.625, 0.875, 0.625, 0.8125, 0.625, 0.8125, 0.625, 0.875, 0.625, 0.3438, 0.625, 0.3125, 0.625, 0.3125, 0.625, 0.3438, 0.625, 0.5, 0.625, 0.4375, 0.625, 0.4375, 0.625, 0.5, 0.625, 0.8125, 0.625, 0.75, 0.625, 0.75, 0.625, 0.8125, 0.625, 0.03125, 0.625, 0.0, 0.625, 0.0, 0.625, 0.03125, 0.625, 0.7188, 0.625, 0.6875, 0.625, 0.6875, 0.625, 0.7188, 0.625, 0.5625, 0.625, 0.5, 0.625, 0.5, 0.625, 0.5625, 0.625, 0.6875, 0.625, 0.625, 0.625, 0.625, 0.625, 0.6875, 0.625, 0.1875, 0.625, 0.125, 0.625, 0.125, 0.625, 0.1875, 0.625, 0.9688, 0.625, 0.9375, 0.625, 0.9375, 0.625, 0.9688, 0.625, 0.4375, 0.625, 0.375, 0.625, 0.375, 0.625, 0.4375, 0.625, 0.875, 0.625, 0.8125, 0.625, 0.8125, 0.625, 0.875, 0.625, 0.25, 0.625, 0.1875, 0.625, 0.1875, 0.625, 0.25, 0.625, 0.125, 0.625, 0.0625, 0.625, 0.0625, 0.625, 0.125, 0.625, 0.3438, 0.625, 0.3125, 0.625, 0.3125, 0.625, 0.3438, 0.625, 0.2812, 0.625, 0.25, 0.625, 0.25, 0.625, 0.2812, 0.625, 0.625, 0.625, 0.5625, 0.625, 0.5625, 0.625, 0.625, 0.625, 0.9062, 0.625, 0.875, 0.625, 0.875, 0.625, 0.9062, 0.85, 0.625, 0.8441, 0.6716, 0.8441, 0.6716, 0.85, 0.625, 0.8417, 0.6943, 0.8393, 0.7169, 0.8393, 0.7169, 0.8417, 0.6943, 0.8217, 0.7218, 0.804, 0.7267, 0.804, 0.7267, 0.8217, 0.7218, 0.6528, 0.6771, 0.65, 0.625, 0.65, 0.625, 0.6528, 0.6771, 0.6541, 0.6983, 0.6528, 0.6771, 0.6528, 0.6771, 0.6541, 0.6983, 0.8232, 0.5293, 0.8445, 0.5305, 0.8445, 0.5305, 0.8232, 0.5293, 0.6555, 0.5305, 0.6979, 0.5278, 0.6979, 0.5278, 0.6555, 0.5305, 0.7793, 0.7263, 0.7545, 0.7258, 0.7545, 0.7258, 0.7793, 0.7263, 0.6982, 0.7219, 0.6555, 0.7195, 0.6555, 0.7195, 0.6982, 0.7219, 0.8445, 0.5305, 0.8472, 0.5729, 0.8472, 0.5729, 0.8445, 0.5305, 0.7545, 0.7258, 0.6982, 0.7219, 0.6982, 0.7219, 0.7545, 0.7258, 0.6979, 0.5278, 0.75, 0.525, 0.75, 0.525, 0.6979, 0.5278, 0.7759, 0.5265, 0.8018, 0.5281, 0.8018, 0.5281, 0.7759, 0.5265, 0.6531, 0.5732, 0.6555, 0.5305, 0.6555, 0.5305, 0.6531, 0.5732, 0.65, 0.625, 0.6531, 0.5732, 0.6531, 0.5732, 0.65, 0.625, 0.8472, 0.5729, 0.85, 0.625, 0.85, 0.625, 0.8472, 0.5729, 0.8472, 0.5729, 0.8445, 0.5305, 0.875, 0.5, 0.875, 0.5625, 0.6979, 0.5278, 0.6555, 0.5305, 0.625, 0.5, 0.6875, 0.5, 0.6541, 0.6983, 0.6555, 0.7195, 0.625, 0.75, 0.625, 0.7188, 0.8217, 0.7218, 0.8393, 0.7169, 0.875, 0.75, 0.8438, 0.75, 0.8441, 0.6716, 0.85, 0.625, 0.875, 0.625, 0.875, 0.6875, 0.6531, 0.5732, 0.65, 0.625, 0.625, 0.625, 0.625, 0.5625, 0.7759, 0.5265, 0.75, 0.525, 0.75, 0.5, 0.7812, 0.5, 0.6982, 0.7219, 0.7545, 0.7258, 0.75, 0.75, 0.6875, 0.75, 0.7793, 0.7263, 0.804, 0.7267, 0.8125, 0.75, 0.7812, 0.75, 0.8232, 0.5293, 0.8018, 0.5281, 0.8125, 0.5, 0.8438, 0.5, 0.65, 0.625, 0.6528, 0.6771, 0.625, 0.6875, 0.625, 0.625, 0.8417, 0.6943, 0.8441, 0.6716, 0.875, 0.6875, 0.875, 0.7188, 0.85, 0.625, 0.8472, 0.5729, 0.875, 0.5625, 0.875, 0.625, 0.6555, 0.5305, 0.6531, 0.5732, 0.625, 0.5625, 0.625, 0.5, 0.75, 0.525, 0.6979, 0.5278, 0.6875, 0.5, 0.75, 0.5, 0.6555, 0.7195, 0.6982, 0.7219, 0.6875, 0.75, 0.625, 0.75, 0.825, 0.7007, 0.8417, 0.6943, 0.8393, 0.7169, 0.8217, 0.7218, 0.8299, 0.5677, 0.8472, 0.5729, 0.85, 0.625, 0.8313, 0.625, 0.6875, 0.5625, 0.75, 0.5625, 0.75, 0.625, 0.6875, 0.625, 0.6928, 0.7047, 0.7523, 0.7067, 0.7545, 0.7258, 0.6982, 0.7219, 0.7812, 0.5625, 0.8125, 0.5625, 0.8125, 0.625, 0.7812, 0.625, 0.7803, 0.7069, 0.8083, 0.7071, 0.804, 0.7267, 0.7793, 0.7263, 0.7812, 0.625, 0.8125, 0.625, 0.8125, 0.6875, 0.7812, 0.6875, 0.6875, 0.625, 0.75, 0.625, 0.75, 0.6875, 0.6875, 0.6875, 0.8313, 0.625, 0.85, 0.625, 0.8441, 0.6716, 0.8283, 0.6796, 0.7759, 0.5265, 0.8018, 0.5281, 0.8125, 0.5625, 0.7812, 0.5625, 0.6979, 0.5278, 0.75, 0.525, 0.75, 0.5625, 0.6875, 0.5625, 0.8232, 0.5293, 0.8445, 0.5305, 0.8472, 0.5729, 0.8299, 0.5677, 0.6555, 0.5305, 0.6979, 0.5278, 0.6875, 0.5625, 0.6531, 0.5732, 0.65, 0.625, 0.6875, 0.625, 0.6875, 0.6875, 0.6528, 0.6771, 0.6541, 0.6983, 0.6928, 0.7047, 0.6982, 0.7219, 0.6555, 0.7195, 0.6531, 0.5732, 0.6875, 0.5625, 0.6875, 0.625, 0.65, 0.625, 0.625, 0.875, 0.625, 0.8125, 0.625, 0.8125, 0.625, 0.875, 0.625, 0.25, 0.625, 0.1875, 0.625, 0.1875, 0.625, 0.25, 0.625, 0.4375, 0.625, 0.375, 0.625, 0.375, 0.625, 0.4375, 0.625, 0.125, 0.625, 0.0625, 0.625, 0.0625, 0.625, 0.125, 0.625, 0.1875, 0.625, 0.125, 0.625, 0.125, 0.625, 0.1875, 0.625, 0.6875, 0.625, 0.625, 0.625, 0.625, 0.625, 0.6875, 0.625, 0.625, 0.625, 0.5625, 0.625, 0.5625, 0.625, 0.625, 0.625, 0.5625, 0.625, 0.5, 0.625, 0.5, 0.625, 0.5625, 0.625, 0.03125, 0.625, 0.0, 0.625, 0.0, 0.625, 0.03125, 0.625, 0.8125, 0.625, 0.75, 0.625, 0.75, 0.625, 0.8125, 0.625, 0.5, 0.625, 0.4375, 0.625, 0.4375, 0.625, 0.5, 0.625, 0.9113, 0.625, 0.8802, 0.625, 0.8805, 0.625, 0.9062, 0.625, 0.7188, 0.625, 0.6875, 0.625, 0.6875, 0.625, 0.7188, 0.625, 0.2812, 0.625, 0.25, 0.625, 0.25, 0.625, 0.2812, 0.625, 0.9689, 0.625, 0.9424, 0.625, 0.9319, 0.625, 0.9628, 0.625, 0.3438, 0.625, 0.3125, 0.625, 0.3125, 0.625, 0.3438, 0.625, 0.875, 0.625, 0.8125, 0.625, 0.8125, 0.625, 0.875, 0.625, 0.5, 0.625, 0.4375, 0.625, 0.4375, 0.625, 0.5, 0.625, 0.625, 0.625, 0.5625, 0.625, 0.5625, 0.625, 0.625, 0.625, 0.25, 0.625, 0.1875, 0.625, 0.1875, 0.625, 0.25, 0.625, 0.7188, 0.625, 0.6875, 0.625, 0.6875, 0.625, 0.7188, 0.625, 0.125, 0.625, 0.0625, 0.625, 0.0625, 0.625, 0.125, 0.625, 0.3438, 0.625, 0.3125, 0.625, 0.3125, 0.625, 0.3438, 0.625, 0.9688, 0.625, 0.9375, 0.625, 0.9375, 0.625, 0.9688, 0.625, 0.4375, 0.625, 0.375, 0.625, 0.375, 0.625, 0.4375, 0.625, 0.9062, 0.625, 0.875, 0.625, 0.875, 0.625, 0.9062, 0.625, 0.1875, 0.625, 0.125, 0.625, 0.125, 0.625, 0.1875, 0.625, 0.03126, 0.625, 0.004802, 0.625, 0.005188, 0.625, 0.03125, 0.625, 0.8125, 0.625, 0.75, 0.625, 0.75, 0.625, 0.8125, 0.625, 0.2812, 0.625, 0.25, 0.625, 0.25, 0.625, 0.2812, 0.625, 0.5625, 0.625, 0.625, 0.625, 0.625, 0.625, 0.5647, 0.625, 0.625, 0.625, 0.6875, 0.625, 0.6875, 0.625, 0.625, 0.3983, 0.9688, 0.5, 0.9688, 0.5, 1.0, 0.3983, 1.0, 0.375, 0.9688, 0.3983, 0.9688, 0.3983, 1.0, 0.375, 1.0, 0.375, 0.9062, 0.3983, 0.9062, 0.3983, 0.9375, 0.375, 0.9375, 0.3983, 0.9062, 0.5, 0.9062, 0.5, 0.9375, 0.3983, 0.9375, 0.375, 0.03125, 0.3983, 0.03125, 0.3983, 0.0625, 0.375, 0.0625, 0.3983, 0.03125, 0.5, 0.03125, 0.5, 0.0625, 0.3983, 0.0625, 0.125, 0.7188, 0.125, 0.75, 0.125, 0.75, 0.125, 0.7188, 0.5, 0.03125, 0.5, 0.0625, 0.5, 0.0625, 0.5, 0.03125, 0.5, 0.9062, 0.5, 0.9375, 0.5, 0.9375, 0.5, 0.9062, 0.3983, 0.0625, 0.375, 0.0625, 0.375, 0.0625, 0.3983, 0.0625, 0.3983, 0.8125, 0.5, 0.8125, 0.5, 0.875, 0.3983, 0.875, 0.3983, 0.7188, 0.5, 0.7188, 0.5, 0.75, 0.3983, 0.75, 0.375, 0.7188, 0.3983, 0.7188, 0.3983, 0.75, 0.375, 0.75, 0.375, 0.8125, 0.3983, 0.8125, 0.3983, 0.875, 0.375, 0.875, 0.375, 0.625, 0.3983, 0.625, 0.3983, 0.6875, 0.375, 0.6875, 0.3983, 0.625, 0.5, 0.625, 0.5, 0.6875, 0.3983, 0.6875, 0.375, 0.75, 0.3983, 0.75, 0.3983, 0.8125, 0.375, 0.8125, 0.3983, 0.75, 0.5, 0.75, 0.5, 0.8125, 0.3983, 0.8125, 0.5, 0.75, 0.5, 0.8125, 0.5, 0.8125, 0.5, 0.75, 0.3983, 0.875, 0.375, 0.875, 0.375, 0.875, 0.3983, 0.875, 0.5, 0.875, 0.3983, 0.875, 0.3983, 0.875, 0.5, 0.875, 0.3125, 0.75, 0.375, 0.75, 0.375, 0.75, 0.3125, 0.75, 0.625, 0.5625, 0.625, 0.5, 0.625, 0.5, 0.625, 0.5647, 0.625, 0.6875, 0.625, 0.625, 0.625, 0.625, 0.625, 0.6875, 0.625, 0.625, 0.625, 0.5625, 0.625, 0.5647, 0.625, 0.625, 0.625, 0.625, 0.625, 0.5625, 0.625, 0.5625, 0.625, 0.625, 0.625, 0.6875, 0.625, 0.625, 0.625, 0.625, 0.625, 0.6875, 0.625, 0.5625, 0.625, 0.5, 0.625, 0.5, 0.625, 0.5625, 0.625, 0.6875, 0.625, 0.625, 0.625, 0.625, 0.625, 0.6875, 0.625, 0.6875, 0.625, 0.6875, 0.625, 0.6875, 0.625, 0.6875, 0.625, 0.5, 0.625, 0.5625, 0.625, 0.5647, 0.625, 0.5, 0.625, 0.5, 0.625, 0.5, 0.625, 0.5, 0.625, 0.5, 0.6025, 0.2491, 0.6023, 0.1884, 0.625, 0.1875, 0.625, 0.25, 0.6025, 0.3339, 0.6028, 0.3112, 0.625, 0.3125, 0.625, 0.3438, 0.6022, 0.1416, 0.5003, 0.144, 0.5, 0.125, 0.625, 0.125, 0.4996, 0.3554, 0.6022, 0.3565, 0.625, 0.375, 0.5, 0.375, 0.5003, 0.144, 0.4217, 0.1445, 0.3983, 0.125, 0.5, 0.125, 0.4216, 0.3538, 0.4996, 0.3554, 0.5, 0.375, 0.3983, 0.375, 0.4217, 0.1863, 0.4211, 0.2514, 0.3983, 0.25, 0.3983, 0.1875, 0.4215, 0.3337, 0.4216, 0.3538, 0.3983, 0.375, 0.3983, 0.3438, 0.6027, 0.2802, 0.6025, 0.2491, 0.625, 0.25, 0.625, 0.2812, 0.4213, 0.2825, 0.4215, 0.3136, 0.3983, 0.3125, 0.3983, 0.2812, 0.6023, 0.1884, 0.6022, 0.1416, 0.625, 0.125, 0.625, 0.1875, 0.4217, 0.1445, 0.4217, 0.1863, 0.3983, 0.1875, 0.3983, 0.125, 0.625, 0.9739, 0.625, 1.004, 0.625, 1.0, 0.625, 0.9688, 0.625, 0.005917, 0.625, 0.005188, 0.625, 0.0, 0.625, 0.0, 0.625, 0.03126, 0.625, 0.05771, 0.625, 0.0625, 0.625, 0.03125, 0.625, 0.05673, 0.625, 0.05544, 0.625, 0.0625, 0.625, 0.0625, 0.625, 0.05732, 0.625, 0.05673, 0.625, 0.0625, 0.625, 0.0625, 0.625, 0.9447, 0.625, 0.9434, 0.625, 0.9375, 0.625, 0.9375, 0.625, 0.02486, 0.625, -0.005719, 0.625, 0.0, 0.625, 0.03125, 0.625, 0.9928, 0.625, 0.9928, 0.625, 1.0, 0.625, 1.0, 0.625, 0.9447, 0.625, 0.9447, 0.625, 0.9375, 0.625, 0.9375, 0.625, 0.9424, 0.625, 0.9447, 0.625, 0.9375, 0.625, 0.9375, 0.625, 0.9928, 0.625, 0.9954, 0.625, 1.0, 0.625, 1.0, 0.625, 0.9113, 0.625, 0.9424, 0.625, 0.9375, 0.625, 0.9062, 0.625, 0.8805, 0.625, 0.8802, 0.625, 0.875, 0.625, 0.875, 0.625, 0.9062, 0.625, 0.883, 0.625, 0.875, 0.625, 0.9062, 0.625, 0.9319, 0.625, 0.9295, 0.625, 0.9375, 0.625, 0.9375, 0.625, 0.9954, 0.625, 0.9938, 0.625, 1.0, 0.625, 1.0, 0.625, 0.883, 0.625, 0.8805, 0.625, 0.875, 0.625, 0.875, 0.625, 0.9628, 0.625, 0.9319, 0.625, 0.9375, 0.625, 0.9688, 0.625, 0.005188, 0.625, 0.004802, 0.625, 0.0, 0.625, 0.0, 0.625, 0.05771, 0.625, 0.05732, 0.625, 0.0625, 0.625, 0.0625, 0.625, 0.05544, 0.625, 0.02486, 0.625, 0.03125, 0.625, 0.0625, 0.625, 0.004802, 0.625, 0.03126, 0.625, 0.03125, 0.625, 0.0, 0.375, 0.6875, 0.3983, 0.6875, 0.3983, 0.7188, 0.375, 0.7188, 0.3983, 0.6875, 0.5, 0.6875, 0.5, 0.7188, 0.3983, 0.7188, 0.5, 0.0, 0.5, 0.03125, 0.5, 0.03125, 0.5, 0.0, 0.125, 0.6875, 0.125, 0.7188, 0.125, 0.7188, 0.125, 0.6875, 0.3983, 0.0, 0.5, 0.0, 0.5, 0.03125, 0.3983, 0.03125, 0.375, 0.0, 0.3983, 0.0, 0.3983, 0.03125, 0.375, 0.03125, 0.625, 0.05771, 0.625, 0.03126, 0.625, 0.03125, 0.625, 0.05732, 0.625, 0.75, 0.625, 0.7188, 0.625, 0.7188, 0.625, 0.75, 0.625, 0.75, 0.625, 0.7188, 0.625, 0.7188, 0.625, 0.75, 0.625, 0.0625, 0.625, 0.03125, 0.625, 0.03125, 0.625, 0.0625, 0.6528, 0.6771, 0.6875, 0.6875, 0.6928, 0.7047, 0.6541, 0.6983, 0.7812, 0.6875, 0.8125, 0.6875, 0.8083, 0.7071, 0.7803, 0.7069, 0.6875, 0.6875, 0.75, 0.6875, 0.7523, 0.7067, 0.6928, 0.7047, 0.8283, 0.6796, 0.8441, 0.6716, 0.8417, 0.6943, 0.825, 0.7007, 0.8393, 0.7169, 0.8417, 0.6943, 0.875, 0.7188, 0.875, 0.75, 0.6528, 0.6771, 0.6541, 0.6983, 0.625, 0.7188, 0.625, 0.6875, 0.6555, 0.7195, 0.6541, 0.6983, 0.6541, 0.6983, 0.6555, 0.7195, 0.8441, 0.6716, 0.8417, 0.6943, 0.8417, 0.6943, 0.8441, 0.6716, 0.625, 0.75, 0.625, 0.7188, 0.625, 0.7188, 0.625, 0.75, 0.625, 0.0625, 0.625, 0.03125, 0.625, 0.03125, 0.625, 0.0625, 0.625, 0.0625, 0.625, 0.03125, 0.625, 0.03125, 0.625, 0.0625, 0.625, 0.75, 0.625, 0.7188, 0.625, 0.7188, 0.625, 0.75, 0.625, 0.75, 0.625, 0.7188, 0.625, 0.7188, 0.625, 0.75, 0.625, 0.0625, 0.625, 0.03125, 0.625, 0.03125, 0.625, 0.0625, 0.625, 0.75, 0.625, 0.7188, 0.625, 0.7188, 0.625, 0.75, 0.625, 0.0625, 0.625, 0.03125, 0.625, 0.03125, 0.625, 0.0625, 0.625, 0.0625, 0.625, 0.03125, 0.625, 0.03125, 0.625, 0.0625, 0.625, 0.75, 0.625, 0.7188, 0.625, 0.7188, 0.625, 0.75, 0.625, 0.0625, 0.625, 0.03125, 0.625, 0.03125, 0.625, 0.0625, 0.625, 0.75, 0.625, 0.7188, 0.625, 0.7188, 0.625, 0.75, 0.625, 0.75, 0.625, 0.7188, 0.625, 0.7188, 0.625, 0.75, 0.625, 0.0625, 0.625, 0.03125, 0.625, 0.03125, 0.625, 0.0625, 0.25, 0.6875, 0.3125, 0.6875, 0.3125, 0.7188, 0.25, 0.7188, 0.625, 0.75, 0.625, 0.7188, 0.625, 0.7188, 0.625, 0.75, 0.5, 0.0, 0.625, 0.0, 0.625, 0.03125, 0.5, 0.03125, 0.5, 0.6875, 0.5, 0.7188, 0.5, 0.7188, 0.5, 0.6875, 0.1562, 0.6875, 0.1875, 0.6875, 0.1875, 0.7188, 0.1562, 0.7188, 0.625, 0.75, 0.625, 0.7188, 0.625, 0.7188, 0.625, 0.75, 0.625, 0.05732, 0.625, 0.03125, 0.625, 0.03133, 0.625, 0.05673, 0.625, 0.05673, 0.625, 0.0309, 0.625, 0.02486, 0.625, 0.05544, 0.375, 0.75, 0.375, 0.7188, 0.375, 0.7188, 0.375, 0.75, 0.2188, 0.6875, 0.25, 0.6875, 0.25, 0.7188, 0.2188, 0.7188, 0.3125, 0.6875, 0.375, 0.6875, 0.375, 0.7188, 0.3125, 0.7188, 0.5, 0.6875, 0.625, 0.6875, 0.625, 0.7188, 0.5, 0.7188, 0.125, 0.6875, 0.1562, 0.6875, 0.1562, 0.7188, 0.125, 0.7188, 0.8125, 0.6875, 0.8283, 0.6796, 0.825, 0.7007, 0.8083, 0.7071, 0.625, 0.9938, 0.625, 0.9628, 0.625, 0.9688, 0.625, 1.0, 0.625, 0.9434, 0.625, 0.9739, 0.625, 0.9688, 0.625, 0.9375, 0.4211, 0.2514, 0.4213, 0.2825, 0.3983, 0.2812, 0.3983, 0.25, 0.6028, 0.3112, 0.6027, 0.2802, 0.625, 0.2812, 0.625, 0.3125, 0.375, 0.9375, 0.3983, 0.9375, 0.3983, 0.9688, 0.375, 0.9688, 0.3983, 0.9375, 0.5, 0.9375, 0.5, 0.9688, 0.3983, 0.9688, 0.625, 0.3125, 0.625, 0.2812, 0.625, 0.2812, 0.625, 0.3125, 0.625, 1.0, 0.625, 0.9688, 0.625, 0.9688, 0.625, 1.0, 0.625, 0.9954, 0.625, 0.9689, 0.625, 0.9628, 0.625, 0.9938, 0.625, 0.3125, 0.625, 0.2812, 0.625, 0.2812, 0.625, 0.3125, 0.8018, 0.5281, 0.8232, 0.5293, 0.8299, 0.5677, 0.8125, 0.5625, 0.8125, 0.625, 0.8313, 0.625, 0.8283, 0.6796, 0.8125, 0.6875, 0.8125, 0.5625, 0.8299, 0.5677, 0.8313, 0.625, 0.8125, 0.625, 0.8083, 0.7071, 0.825, 0.7007, 0.8217, 0.7218, 0.804, 0.7267, 0.8445, 0.5305, 0.8232, 0.5293, 0.8438, 0.5, 0.875, 0.5, 0.804, 0.7267, 0.8217, 0.7218, 0.8438, 0.75, 0.8125, 0.75, 0.8018, 0.5281, 0.8232, 0.5293, 0.8232, 0.5293, 0.8018, 0.5281, 0.8393, 0.7169, 0.8217, 0.7218, 0.8217, 0.7218, 0.8393, 0.7169, 0.625, 0.3125, 0.625, 0.2812, 0.625, 0.2812, 0.625, 0.3125, 0.625, 1.0, 0.625, 0.9688, 0.625, 0.9688, 0.625, 1.0, 0.625, 0.3125, 0.625, 0.2812, 0.625, 0.2812, 0.625, 0.3125, 0.625, 1.0, 0.625, 0.9688, 0.625, 0.9688, 0.625, 1.0, 0.625, 0.3125, 0.625, 0.2812, 0.625, 0.2812, 0.625, 0.3125, 0.625, 1.0, 0.625, 0.9688, 0.625, 0.9688, 0.625, 1.0, 0.625, 0.3125, 0.625, 0.2812, 0.625, 0.2812, 0.625, 0.3125, 0.625, 1.0, 0.625, 0.9688, 0.625, 0.9688, 0.625, 1.0, 0.625, 0.3125, 0.625, 0.2812, 0.625, 0.2812, 0.625, 0.3125, 0.625, 1.0, 0.625, 0.9688, 0.625, 0.9688, 0.625, 1.0, 0.625, 0.9928, 0.625, 0.9687, 0.625, 0.9689, 0.625, 0.9954, 0.625, 0.3125, 0.625, 0.2812, 0.625, 0.2812, 0.625, 0.3125, 0.625, 0.3125, 0.625, 0.2812, 0.625, 0.2812, 0.625, 0.3125, 0.625, 0.9928, 0.625, 0.9687, 0.625, 0.9687, 0.625, 0.9928, 0.625, 0.3125, 0.625, 0.2812, 0.625, 0.2812, 0.625, 0.3125, 0.125, 0.5, 0.1562, 0.5, 0.1562, 0.5625, 0.125, 0.5625, 0.125, 0.75, 0.1562, 0.75, 0.1562, 0.75, 0.125, 0.75, 0.125, 0.625, 0.1562, 0.625, 0.1562, 0.6875, 0.125, 0.6875, 0.125, 0.5625, 0.1562, 0.5625, 0.1562, 0.625, 0.125, 0.625, 0.125, 0.7188, 0.1562, 0.7188, 0.1562, 0.75, 0.125, 0.75, 0.5, 0.25, 0.6025, 0.2491, 0.6027, 0.2802, 0.5, 0.2812, 0.4211, 0.2514, 0.5, 0.25, 0.5, 0.2812, 0.4213, 0.2825, 0.5, 0.9375, 0.5, 0.9688, 0.5, 0.9688, 0.5, 0.9375, 0.375, 0.25, 0.3983, 0.25, 0.3983, 0.2812, 0.375, 0.2812, 0.3983, 0.25, 0.3983, 0.2812, 0.3983, 0.2812, 0.3983, 0.25, 0.625, 1.0, 0.625, 0.9688, 0.625, 0.9688, 0.625, 1.0, 0.625, 1.004, 0.625, 0.9739, 0.625, 0.9685, 0.625, 0.9923, 0.1875, 0.5, 0.1562, 0.5, 0.1562, 0.5, 0.1875, 0.5, 0.625, 0.3125, 0.625, 0.2812, 0.625, 0.2812, 0.625, 0.3125, 0.5, 0.9375, 0.625, 0.9375, 0.625, 0.9688, 0.5, 0.9688, 0.1875, 0.6875, 0.2188, 0.6875, 0.2188, 0.7188, 0.1875, 0.7188, 0.75, 0.6875, 0.7812, 0.6875, 0.7803, 0.7069, 0.7523, 0.7067, 0.625, 0.9295, 0.625, 0.9062, 0.625, 0.9062, 0.625, 0.9375, 0.625, 0.8802, 0.625, 0.9113, 0.625, 0.9062, 0.625, 0.875, 0.4215, 0.3136, 0.4215, 0.3337, 0.3983, 0.3438, 0.3983, 0.3125, 0.6022, 0.3565, 0.6025, 0.3339, 0.625, 0.3438, 0.625, 0.375, 0.5, 0.875, 0.5, 0.9062, 0.5, 0.9062, 0.5, 0.875, 0.3983, 0.875, 0.5, 0.875, 0.5, 0.9062, 0.3983, 0.9062, 0.375, 0.875, 0.3983, 0.875, 0.3983, 0.9062, 0.375, 0.9062, 0.625, 0.9375, 0.625, 0.9062, 0.625, 0.9062, 0.625, 0.9375, 0.625, 0.375, 0.625, 0.3438, 0.625, 0.3438, 0.625, 0.375, 0.625, 0.375, 0.625, 0.3438, 0.625, 0.3438, 0.625, 0.375, 0.625, 0.9424, 0.625, 0.9113, 0.625, 0.9062, 0.625, 0.9319, 0.75, 0.525, 0.7759, 0.5265, 0.7812, 0.5625, 0.75, 0.5625, 0.75, 0.625, 0.7812, 0.625, 0.7812, 0.6875, 0.75, 0.6875, 0.7523, 0.7067, 0.7803, 0.7069, 0.7793, 0.7263, 0.7545, 0.7258, 0.75, 0.5625, 0.7812, 0.5625, 0.7812, 0.625, 0.75, 0.625, 0.7545, 0.7258, 0.7793, 0.7263, 0.7812, 0.75, 0.75, 0.75, 0.8018, 0.5281, 0.7759, 0.5265, 0.7812, 0.5, 0.8125, 0.5, 0.75, 0.525, 0.7759, 0.5265, 0.7759, 0.5265, 0.75, 0.525, 0.804, 0.7267, 0.7793, 0.7263, 0.7793, 0.7263, 0.804, 0.7267, 0.625, 0.9375, 0.625, 0.9062, 0.625, 0.9062, 0.625, 0.9375, 0.625, 0.375, 0.625, 0.3438, 0.625, 0.3438, 0.625, 0.375, 0.625, 0.375, 0.625, 0.3438, 0.625, 0.3438, 0.625, 0.375, 0.625, 0.9375, 0.625, 0.9062, 0.625, 0.9062, 0.625, 0.9375, 0.625, 0.9375, 0.625, 0.9062, 0.625, 0.9062, 0.625, 0.9375, 0.625, 0.375, 0.625, 0.3438, 0.625, 0.3438, 0.625, 0.375, 0.625, 0.9375, 0.625, 0.9062, 0.625, 0.9062, 0.625, 0.9375, 0.625, 0.375, 0.625, 0.3438, 0.625, 0.3438, 0.625, 0.375, 0.625, 0.9319, 0.625, 0.9062, 0.625, 0.9062, 0.625, 0.9295, 0.625, 0.375, 0.625, 0.3438, 0.625, 0.3438, 0.625, 0.375, 0.625, 0.375, 0.625, 0.3438, 0.625, 0.3438, 0.625, 0.375, 0.625, 0.9375, 0.625, 0.9062, 0.625, 0.9062, 0.625, 0.9375, 0.625, 0.375, 0.625, 0.3438, 0.625, 0.3438, 0.625, 0.375, 0.625, 0.9375, 0.625, 0.9062, 0.625, 0.9062, 0.625, 0.9375, 0.625, 0.9375, 0.625, 0.9062, 0.625, 0.9062, 0.625, 0.9375, 0.1875, 0.5, 0.2188, 0.5, 0.2188, 0.5625, 0.1875, 0.5625, 0.625, 0.375, 0.625, 0.3438, 0.625, 0.3438, 0.625, 0.375, 0.1875, 0.625, 0.2188, 0.625, 0.2188, 0.6875, 0.1875, 0.6875, 0.1875, 0.75, 0.2188, 0.75, 0.2188, 0.75, 0.1875, 0.75, 0.5, 0.875, 0.625, 0.875, 0.625, 0.9062, 0.5, 0.9062, 0.625, 0.375, 0.625, 0.3438, 0.625, 0.3438, 0.625, 0.375, 0.25, 0.5, 0.2188, 0.5, 0.2188, 0.5, 0.25, 0.5, 0.625, 0.9375, 0.625, 0.9062, 0.625, 0.9062, 0.625, 0.9375, 0.3983, 0.3125, 0.3983, 0.3438, 0.3983, 0.3438, 0.3983, 0.3125, 0.375, 0.3125, 0.3983, 0.3125, 0.3983, 0.3438, 0.375, 0.3438, 0.4215, 0.3136, 0.5, 0.3125, 0.4998, 0.3339, 0.4215, 0.3337, 0.5, 0.3125, 0.6028, 0.3112, 0.6025, 0.3339, 0.4998, 0.3339, 0.1875, 0.7188, 0.2188, 0.7188, 0.2188, 0.75, 0.1875, 0.75, 0.1875, 0.5625, 0.2188, 0.5625, 0.2188, 0.625, 0.1875, 0.625])
me_cube_001.materials.append(mat_material_001)
me_cube_001.update()

# ---- objects
ob_cube = bpy.data.objects.new('Cube', me_cube_001)

# ---- transforms, parenting, visibility, modifiers, constraints
ob_cube.location = (0.0, 0.0, 1.002)

# ---- collection membership
col_collection.objects.link(ob_cube)

# ---- scene / render settings (as saved in the file)
scene.frame_start = 1; scene.frame_end = 250; scene.frame_set(1)
scene.render.engine = 'CYCLES'
bpy.context.view_layer.update()

# ---- added for rendering (the .blend has no active camera and no usable light): camera, sun
cam_auto = bpy.data.cameras.new('AutoCamera')
cam_auto.lens = 50.0
cam_auto.sensor_width = 36.0
cam_auto.clip_end = 1000.0
ob_auto_camera = bpy.data.objects.new('AutoCamera', cam_auto)
scene.collection.objects.link(ob_auto_camera)
ob_auto_camera.location = (10.156, -12.6514, 12.7161)
ob_auto_camera.rotation_euler = (1.09748, -7.21219e-08, 0.694738)
scene.camera = ob_auto_camera
light_auto_sun = bpy.data.lights.new('AutoSun', 'SUN')
light_auto_sun.energy = 3.0
light_auto_sun.angle = 0.0523599
ob_auto_sun = bpy.data.objects.new('AutoSun', light_auto_sun)
scene.collection.objects.link(ob_auto_sun)
ob_auto_sun.rotation_euler = (0.872665, 0.174533, 0.523599)
bpy.context.view_layer.update()
